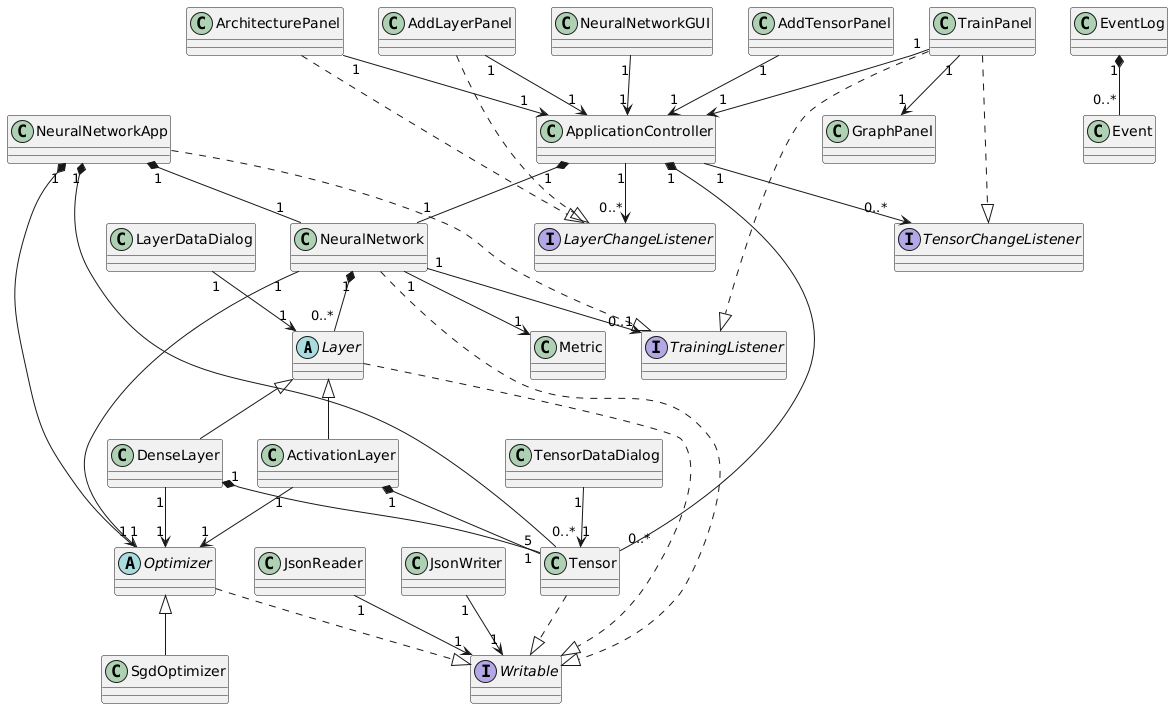

The diagram above was rendered by PlantUML. Its source (embedded in the PNG):
@startuml
' Define Classes and Interfaces
abstract class Layer
class ActivationLayer
class DenseLayer
class Event
class EventLog
class Metric
class NeuralNetwork
abstract class Optimizer
class SgdOptimizer
class Tensor
interface TrainingListener
class NeuralNetworkApp
class AddLayerPanel
class AddTensorPanel
class ApplicationController
class ArchitecturePanel
class GraphPanel
interface LayerChangeListener
class LayerDataDialog
class NeuralNetworkGUI
interface TensorChangeListener
class TensorDataDialog
class TrainPanel
interface Writable
class JsonReader
class JsonWriter

' Inheritance Relationships (Extends)
Layer <|-- ActivationLayer
Layer <|-- DenseLayer
Optimizer <|-- SgdOptimizer

' Implementation Relationships (Implements)
Layer ..|> Writable
Optimizer ..|> Writable
Tensor ..|> Writable
NeuralNetwork ..|> Writable
NeuralNetworkApp ..|> TrainingListener
AddLayerPanel ..|> LayerChangeListener
ArchitecturePanel ..|> LayerChangeListener
TrainPanel ..|> TrainingListener
TrainPanel ..|> TensorChangeListener

' Associations with Multiplicities

' ActivationLayer Associations
ActivationLayer "1" *-- "1" Tensor
ActivationLayer "1" --> "1" Optimizer

' DenseLayer Associations
DenseLayer "1" *-- "5" Tensor
DenseLayer "1" --> "1" Optimizer

' NeuralNetwork Associations
NeuralNetwork "1" *-- "0..*" Layer
NeuralNetwork "1" --> "1" Optimizer
NeuralNetwork "1" --> "1" Metric
NeuralNetwork "1" --> "0..1" TrainingListener

' EventLog Associations
EventLog "1" *-- "0..*" Event

' ApplicationController Associations
ApplicationController "1" *-- "1" NeuralNetwork
ApplicationController "1" *-- "0..*" Tensor
ApplicationController "1" --> "0..*" LayerChangeListener
ApplicationController "1" --> "0..*" TensorChangeListener

' UI Components Associations
AddLayerPanel "1" --> "1" ApplicationController
AddTensorPanel "1" --> "1" ApplicationController
ArchitecturePanel "1" --> "1" ApplicationController
TrainPanel "1" --> "1" ApplicationController
NeuralNetworkGUI "1" --> "1" ApplicationController

' TrainPanel and GraphPanel Association
TrainPanel "1" --> "1" GraphPanel

' LayerDataDialog and Layer Association
LayerDataDialog "1" --> "1" Layer

' TensorDataDialog and Tensor Association
TensorDataDialog "1" --> "1" Tensor

' NeuralNetworkApp Associations
NeuralNetworkApp "1" *-- "1" NeuralNetwork
NeuralNetworkApp "1" *-- "1" Optimizer
NeuralNetworkApp "1" *-- "0..*" Tensor

' JsonReader and JsonWriter Associations
JsonReader "1" --> "1" Writable
JsonWriter "1" --> "1" Writable
@enduml